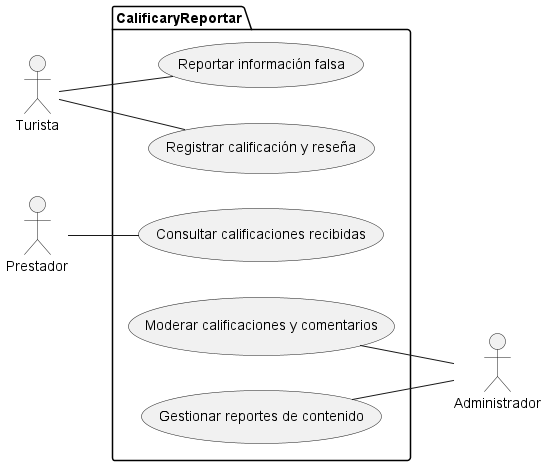

The diagram above was rendered by PlantUML. Its source (embedded in the PNG):
@startuml
left to right direction

actor "Turista" as turista
actor "Prestador" as prestador
actor "Administrador" as administrador

package "CalificaryReportar" {
  usecase "Registrar calificación y reseña" as UC_CR1
  usecase "Consultar calificaciones recibidas" as UC_CR2
  usecase "Reportar información falsa" as UC_CR3
  usecase "Moderar calificaciones y comentarios" as UC_CR4
  usecase "Gestionar reportes de contenido" as UC_CR5
}

turista -- UC_CR1
turista -- UC_CR3

prestador -- UC_CR2

UC_CR4 -- administrador
UC_CR5 -- administrador
@enduml